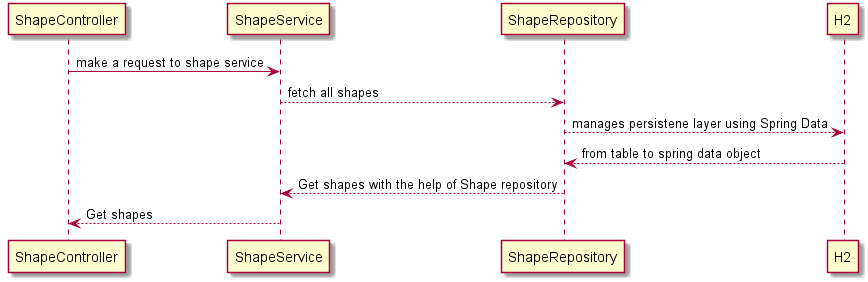

The diagram above was rendered by PlantUML. Its source (embedded in the PNG):
@startuml
ShapeController -> ShapeService: make a request to shape service
ShapeService --> ShapeRepository: fetch all shapes
ShapeRepository --> H2: manages persistene layer using Spring Data

ShapeRepository <-- H2: from table to spring data object
ShapeService    <-- ShapeRepository: Get shapes with the help of Shape repository
ShapeController <-- ShapeService: Get shapes
@enduml